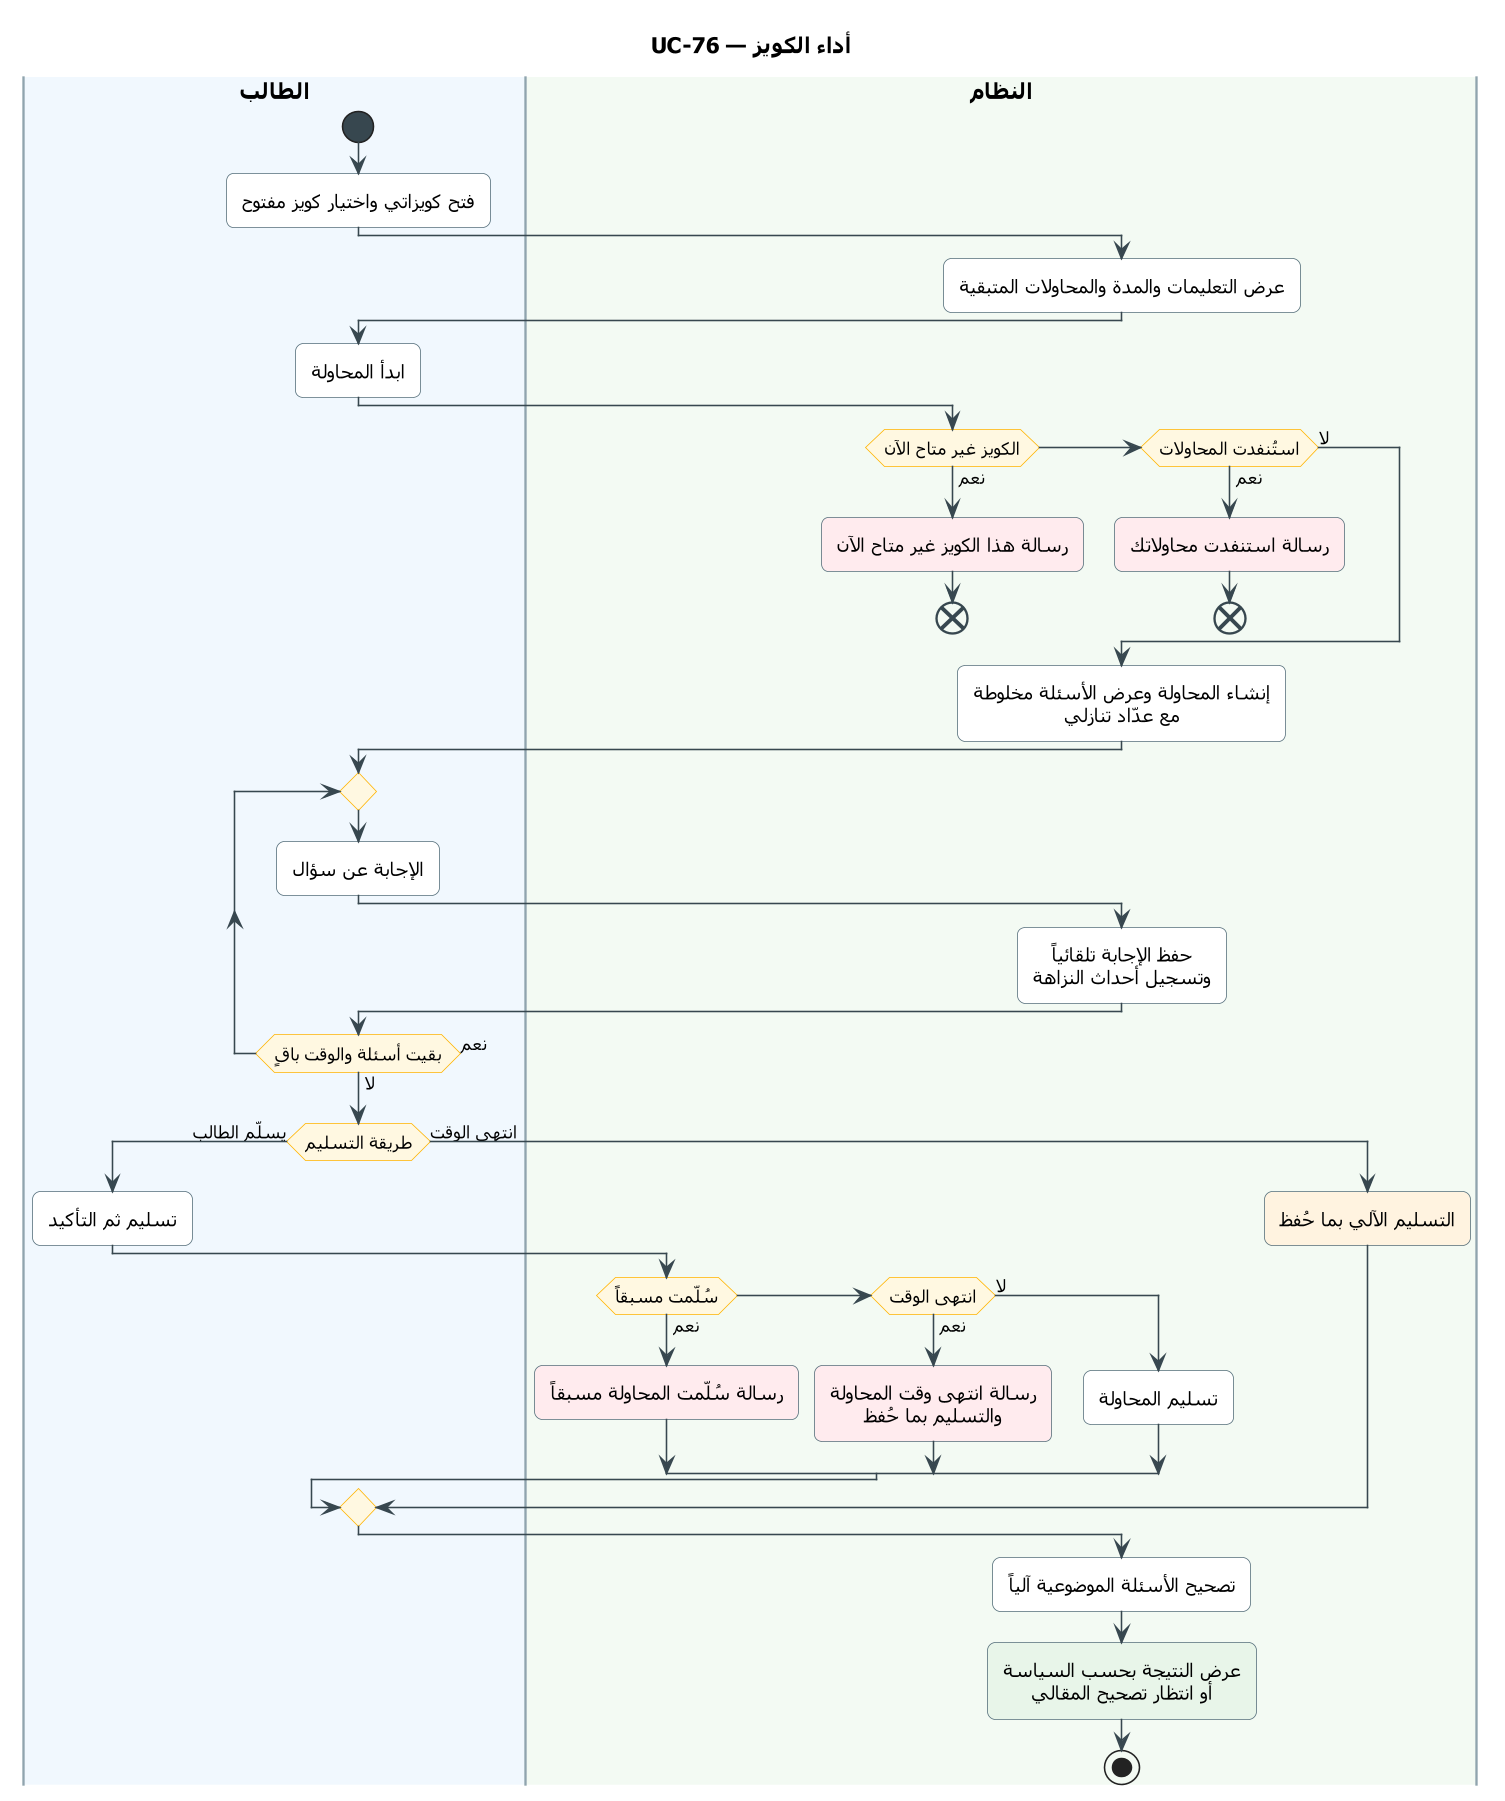

The diagram above was rendered by PlantUML. Its source (embedded in the PNG):
@startuml UC-76
skinparam dpi 150
' ===== النمط الموحّد (انسخه مع المخطط) =====
skinparam defaultFontName Tahoma
skinparam shadowing false
skinparam roundcorner 10
skinparam defaultTextAlignment center
skinparam ArrowColor #37474F
skinparam ActivityBackgroundColor #FFFFFF
skinparam ActivityBorderColor #546E7A
skinparam ActivityDiamondBackgroundColor #FFF8E1
skinparam ActivityDiamondBorderColor #FFB300
skinparam ActivityStartColor #37474F
skinparam ActivityEndColor #37474F
skinparam ActivityBarColor #37474F
skinparam NoteBackgroundColor #FFF8E1
skinparam NoteBorderColor #FFB300
skinparam SwimlaneBorderColor #90A4AE
skinparam SwimlaneTitleFontSize 14
skinparam SwimlaneTitleFontStyle bold
' ===== المخطط =====
title UC-76 — أداء الكويز

|#F1F8FE|الطالب|
|#F3FAF3|النظام|
|الطالب|
start
:فتح كويزاتي واختيار كويز مفتوح;
|النظام|
:عرض التعليمات والمدة والمحاولات المتبقية;
|الطالب|
:ابدأ المحاولة;
|النظام|
if (الكويز غير متاح الآن) then (نعم)
  #FFEBEE:رسالة هذا الكويز غير متاح الآن;
  end
elseif (استُنفدت المحاولات) then (نعم)
  #FFEBEE:رسالة استنفدت محاولاتك;
  end
else (لا)
endif
:إنشاء المحاولة وعرض الأسئلة مخلوطة
مع عدّاد تنازلي;
|الطالب|
repeat
  :الإجابة عن سؤال;
  |النظام|
  :حفظ الإجابة تلقائياً
  وتسجيل أحداث النزاهة;
  |الطالب|
repeat while (بقيت أسئلة والوقت باقٍ) is (نعم) not (لا)
if (طريقة التسليم) then (يسلّم الطالب)
  :تسليم ثم التأكيد;
  |النظام|
  if (سُلّمت مسبقاً) then (نعم)
    #FFEBEE:رسالة سُلّمت المحاولة مسبقاً;
  elseif (انتهى الوقت) then (نعم)
    #FFEBEE:رسالة انتهى وقت المحاولة
    والتسليم بما حُفظ;
  else (لا)
    :تسليم المحاولة;
  endif
else (انتهى الوقت)
  |النظام|
  #FFF3E0:التسليم الآلي بما حُفظ;
endif
|النظام|
:تصحيح الأسئلة الموضوعية آلياً;
#E8F5E9:عرض النتيجة بحسب السياسة
أو انتظار تصحيح المقالي;
stop
@enduml